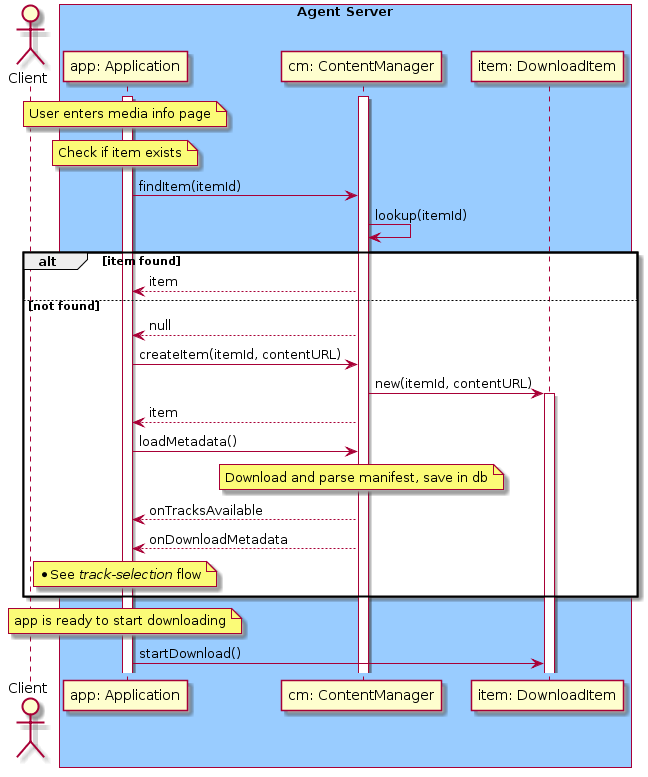

The diagram above was rendered by PlantUML. Its source (embedded in the PNG):
@startuml
actor "Client"
   box "Agent Server" #99CCFF
    participant "app: Application" as app
    participant "cm: ContentManager" as cm
    participant "item: DownloadItem" as item
	end box

    activate app
    activate cm
    
    note over app: User enters media info page
    
    note over app: Check if item exists
    app->cm: findItem(itemId)
    cm->cm: lookup(itemId)
    
    alt item found
        cm-->app: item
    else not found
        cm-->app: null
        app->cm: createItem(itemId, contentURL)
        cm->item: new(itemId, contentURL)
        activate item
        cm-->app: item
    
        app->cm: loadMetadata()
        note over cm
            Download and parse manifest, save in db
        end note
        cm-->app: onTracksAvailable
        cm-->app: onDownloadMetadata
        note over app: * See //track-selection// flow
    end group
    
    note over app: app is ready to start downloading
    app->item: startDownload()
@enduml